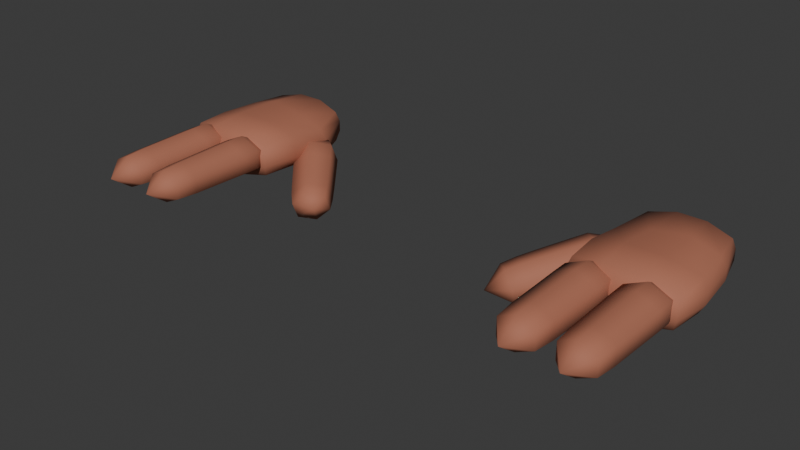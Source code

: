 # Source: VR_Hands.blend  (saved by Blender 5.3.31; exported with 4.5.12 LTS)
import bpy
from mathutils import Matrix  # noqa: F401  (used for matrix-valued properties, if any)

bpy.ops.wm.read_factory_settings(use_empty=True)
scene = bpy.context.scene
scene.name = 'Scene'

# ---- collections
col_collection = bpy.data.collections.new('Collection'); scene.collection.children.link(col_collection)
col_vr_hands = bpy.data.collections.new('VR_Hands'); scene.collection.children.link(col_vr_hands)

# ---- materials (node trees are filled in below, after node groups)
mat_hand_skin = bpy.data.materials.new('Hand_Skin')
mat_hand_skin.diffuse_color = (0.4233, 0.1529, 0.09084, 1.0)

# ---- material node trees
mat_hand_skin.use_nodes = True; mat_hand_skin.node_tree.nodes.clear()
_N = mat_hand_skin.node_tree.nodes; _L = mat_hand_skin.node_tree.links
n0 = _N.new('ShaderNodeBsdfPrincipled'); n0.name = 'Principled BSDF'; n0.location = (-200, 100)
n0.inputs[0].default_value = (0.4233, 0.1529, 0.09084, 1.0)
n0.inputs[2].default_value = 0.8
n0.inputs[10].default_value = 0.005
n1 = _N.new('ShaderNodeOutputMaterial'); n1.name = 'Material Output'; n1.location = (200, 100)
_L.new(n0.outputs[0], n1.inputs[0])
n1.is_active_output = True

# ---- world
world_world = bpy.data.worlds.new('World'); scene.world = world_world
world_world.use_nodes = True; world_world.node_tree.nodes.clear()
_N = world_world.node_tree.nodes; _L = world_world.node_tree.links
n0 = _N.new('ShaderNodeOutputWorld'); n0.name = 'World Output'; n0.location = (200, 100)
n1 = _N.new('ShaderNodeBackground'); n1.name = 'Background'; n1.location = (-200, 100)
n1.inputs[0].default_value = (0.05088, 0.05088, 0.05088, 1.0)
_L.new(n1.outputs[0], n0.inputs[0])
n0.is_active_output = True
world_world.color = (0.05088, 0.05088, 0.05088)
world_world.sun_shadow_jitter_overblur = 0.0

# ---- meshes
me_hand_r_mesh = bpy.data.meshes.new('Hand_R_Mesh')
me_hand_r_mesh.from_pydata([(-0.0314, -0.03535, -0.01079), (-0.0314, -0.03535, 0.01079), (-0.02641, 0.03935, -0.01079), (-0.02641, 0.03935, 0.01079), (0.0314, -0.03535, -0.01079), (0.0314, -0.03535, 0.01079), (0.02641, 0.03935, -0.01079), (0.02641, 0.03935, 0.01079), (-0.03073, 0.01529, -0.01098), (-0.03353, -0.01129, -0.01098), (-0.03353, -0.03787, -0.003659), (-0.03353, -0.03787, 0.003659), (-0.03353, -0.01129, 0.01098), (-0.03073, 0.01529, 0.01098), (-0.02793, 0.04187, 0.003659), (-0.02793, 0.04187, -0.003659), (0.00931, 0.04187, -0.01491), (-0.00931, 0.04187, -0.01491), (-0.00931, 0.04187, 0.01491), (0.00931, 0.04187, 0.01491), (0.02793, 0.04187, 0.003659), (0.02793, 0.04187, -0.003659), (0.03353, -0.01129, -0.01098), (0.03381, 0.01529, -0.01498), (0.03381, 0.01529, 0.006978), (0.03353, -0.01129, 0.01098), (0.03353, -0.03787, 0.003659), (0.03353, -0.03787, -0.003659), (-0.01118, -0.03787, -0.01491), (0.01118, -0.03787, -0.01491), (0.01118, -0.03787, 0.01491), (-0.01118, -0.03787, 0.01491), (0.01259, 0.01693, 0.01261), (0.01256, -0.01293, 0.01661), (-0.01144, 0.01693, 0.01661), (-0.01256, -0.01293, 0.01661), (-0.01144, 0.01693, -0.01661), (-0.01256, -0.01293, -0.01661), (0.01259, 0.01693, -0.02061), (0.01256, -0.01293, -0.01661), (0.01256, -0.0428, -0.005537), (-0.01256, -0.0428, -0.005537), (0.01256, -0.0428, 0.005537), (-0.01256, -0.0428, 0.005537), (0.03777, 0.01693, -0.007676), (0.03767, -0.01293, -0.003676), (0.03777, 0.01693, -0.0003238), (0.03767, -0.01293, 0.003676), (-0.01026, 0.0468, -0.005537), (0.01026, 0.0468, -0.005537), (-0.01026, 0.0468, 0.005537), (0.01026, 0.0468, 0.005537), (-0.03767, -0.01293, -0.003676), (-0.03433, 0.01693, -0.003676), (-0.03767, -0.01293, 0.003676), (-0.03433, 0.01693, 0.003676), (0.02803, -0.03, 0.00494), (0.0175, -0.03, 0.00988), (0.006969, -0.03, 0.00494), (0.006969, -0.03, -0.00494), (0.0175, -0.03, -0.00988), (0.02803, -0.03, -0.00494), (0.03136, -0.042, 0.0095), (0.0175, -0.042, 0.016), (0.003644, -0.042, 0.0095), (0.003644, -0.042, -0.0035), (0.0175, -0.042, -0.01), (0.03136, -0.042, -0.0035), (0.03122, -0.054, 0.009435), (0.0175, -0.054, 0.01587), (0.003782, -0.054, 0.009435), (0.003782, -0.054, -0.003435), (0.0175, -0.054, -0.00987), (0.03122, -0.054, -0.003435), (0.0308, -0.07, 0.00924), (0.0175, -0.07, 0.01548), (0.004198, -0.07, 0.00924), (0.004198, -0.07, -0.00324), (0.0175, -0.07, -0.00948), (0.0308, -0.07, -0.00324), (0.03053, -0.082, 0.00911), (0.0175, -0.082, 0.01522), (0.004475, -0.082, 0.00911), (0.004475, -0.082, -0.00311), (0.0175, -0.082, -0.00922), (0.03053, -0.082, -0.00311), (0.03025, -0.094, 0.00898), (0.0175, -0.094, 0.01496), (0.004752, -0.094, 0.00898), (0.004752, -0.094, -0.00298), (0.0175, -0.094, -0.00896), (0.03025, -0.094, -0.00298), (0.02914, -0.108, 0.00846), (0.0175, -0.108, 0.01392), (0.005861, -0.108, 0.00846), (0.005861, -0.108, -0.00246), (0.0175, -0.108, -0.00792), (0.02914, -0.108, -0.00246), (0.0175, -0.123, 0.003), (-0.006969, -0.03, 0.00494), (-0.0175, -0.03, 0.00988), (-0.02803, -0.03, 0.00494), (-0.02803, -0.03, -0.00494), (-0.0175, -0.03, -0.00988), (-0.006969, -0.03, -0.00494), (-0.003644, -0.042, 0.0095), (-0.0175, -0.042, 0.016), (-0.03136, -0.042, 0.0095), (-0.03136, -0.042, -0.0035), (-0.0175, -0.042, -0.01), (-0.003644, -0.042, -0.0035), (-0.003782, -0.054, 0.009435), (-0.0175, -0.054, 0.01587), (-0.03122, -0.054, 0.009435), (-0.03122, -0.054, -0.003435), (-0.0175, -0.054, -0.00987), (-0.003782, -0.054, -0.003435), (-0.004198, -0.07, 0.00924), (-0.0175, -0.07, 0.01548), (-0.0308, -0.07, 0.00924), (-0.0308, -0.07, -0.00324), (-0.0175, -0.07, -0.00948), (-0.004198, -0.07, -0.00324), (-0.004475, -0.082, 0.00911), (-0.0175, -0.082, 0.01522), (-0.03053, -0.082, 0.00911), (-0.03053, -0.082, -0.00311), (-0.0175, -0.082, -0.00922), (-0.004475, -0.082, -0.00311), (-0.004752, -0.094, 0.00898), (-0.0175, -0.094, 0.01496), (-0.03025, -0.094, 0.00898), (-0.03025, -0.094, -0.00298), (-0.0175, -0.094, -0.00896), (-0.004752, -0.094, -0.00298), (-0.005861, -0.108, 0.00846), (-0.0175, -0.108, 0.01392), (-0.02914, -0.108, 0.00846), (-0.02914, -0.108, -0.00246), (-0.0175, -0.108, -0.00792), (-0.005861, -0.108, -0.00246), (-0.0175, -0.123, 0.003), (0.03756, 0.01999, -0.001426), (0.02924, 0.01243, 0.0005893), (0.02168, 0.008447, -0.006985), (0.02244, 0.01201, -0.01657), (0.03076, 0.01957, -0.01859), (0.03832, 0.02355, -0.01102), (0.04867, 0.01077, 0.0007668), (0.03772, 0.0008354, 0.003418), (0.02777, -0.004408, -0.006548), (0.02878, 0.000286, -0.01917), (0.03973, 0.01022, -0.02182), (0.04968, 0.01547, -0.01185), (0.05595, 0.001693, -0.002175), (0.04522, -0.008045, 0.0004236), (0.03547, -0.01318, -0.009343), (0.03646, -0.008584, -0.02171), (0.04719, 0.001155, -0.02431), (0.05694, 0.006294, -0.01454), (0.06323, -0.007386, -0.005116), (0.05272, -0.01693, -0.002571), (0.04317, -0.02196, -0.01214), (0.04413, -0.01745, -0.02425), (0.05465, -0.007914, -0.0268), (0.0642, -0.00288, -0.01723), (0.06927, -0.01497, -0.007601), (0.05897, -0.02431, -0.005109), (0.04962, -0.02924, -0.01448), (0.05057, -0.02483, -0.02634), (0.06086, -0.01549, -0.02883), (0.07021, -0.01056, -0.01946), (0.0752, -0.02261, -0.01019), (0.06523, -0.03165, -0.007772), (0.05618, -0.03642, -0.01684), (0.0571, -0.03215, -0.02832), (0.06706, -0.02311, -0.03074), (0.07612, -0.01833, -0.02167), (0.08064, -0.0305, -0.01327), (0.07155, -0.03875, -0.01107), (0.06329, -0.0431, -0.01934), (0.06413, -0.03921, -0.02981), (0.07322, -0.03096, -0.03201), (0.08147, -0.02661, -0.02374), (0.07987, -0.04031, -0.01871)], [], [(55, 13, 3, 14), (51, 19, 7, 20), (47, 25, 5, 26), (43, 31, 1, 11), (39, 22, 4, 29), (35, 12, 1, 31), (25, 33, 30, 5), (33, 35, 31, 30), (7, 19, 32, 24), (24, 32, 33, 25), (19, 18, 34, 32), (32, 34, 35, 33), (18, 3, 13, 34), (34, 13, 12, 35), (9, 37, 28, 0), (37, 39, 29, 28), (2, 17, 36, 8), (8, 36, 37, 9), (17, 16, 38, 36), (36, 38, 39, 37), (16, 6, 23, 38), (38, 23, 22, 39), (28, 41, 10, 0), (41, 43, 11, 10), (4, 27, 40, 29), (29, 40, 41, 28), (27, 26, 42, 40), (40, 42, 43, 41), (26, 5, 30, 42), (42, 30, 31, 43), (22, 45, 27, 4), (45, 47, 26, 27), (6, 21, 44, 23), (23, 44, 45, 22), (21, 20, 46, 44), (44, 46, 47, 45), (20, 7, 24, 46), (46, 24, 25, 47), (16, 49, 21, 6), (49, 51, 20, 21), (2, 15, 48, 17), (17, 48, 49, 16), (15, 14, 50, 48), (48, 50, 51, 49), (14, 3, 18, 50), (50, 18, 19, 51), (8, 53, 15, 2), (53, 55, 14, 15), (0, 10, 52, 9), (9, 52, 53, 8), (10, 11, 54, 52), (52, 54, 55, 53), (11, 1, 12, 54), (54, 12, 13, 55), (56, 57, 63, 62), (57, 58, 64, 63), (58, 59, 65, 64), (59, 60, 66, 65), (60, 61, 67, 66), (61, 56, 62, 67), (62, 63, 69, 68), (63, 64, 70, 69), (64, 65, 71, 70), (65, 66, 72, 71), (66, 67, 73, 72), (67, 62, 68, 73), (68, 69, 75, 74), (69, 70, 76, 75), (70, 71, 77, 76), (71, 72, 78, 77), (72, 73, 79, 78), (73, 68, 74, 79), (74, 75, 81, 80), (75, 76, 82, 81), (76, 77, 83, 82), (77, 78, 84, 83), (78, 79, 85, 84), (79, 74, 80, 85), (80, 81, 87, 86), (81, 82, 88, 87), (82, 83, 89, 88), (83, 84, 90, 89), (84, 85, 91, 90), (85, 80, 86, 91), (86, 87, 93, 92), (87, 88, 94, 93), (88, 89, 95, 94), (89, 90, 96, 95), (90, 91, 97, 96), (91, 86, 92, 97), (61, 60, 59, 58, 57, 56), (92, 93, 98), (93, 94, 98), (94, 95, 98), (95, 96, 98), (96, 97, 98), (97, 92, 98), (99, 100, 106, 105), (100, 101, 107, 106), (101, 102, 108, 107), (102, 103, 109, 108), (103, 104, 110, 109), (104, 99, 105, 110), (105, 106, 112, 111), (106, 107, 113, 112), (107, 108, 114, 113), (108, 109, 115, 114), (109, 110, 116, 115), (110, 105, 111, 116), (111, 112, 118, 117), (112, 113, 119, 118), (113, 114, 120, 119), (114, 115, 121, 120), (115, 116, 122, 121), (116, 111, 117, 122), (117, 118, 124, 123), (118, 119, 125, 124), (119, 120, 126, 125), (120, 121, 127, 126), (121, 122, 128, 127), (122, 117, 123, 128), (123, 124, 130, 129), (124, 125, 131, 130), (125, 126, 132, 131), (126, 127, 133, 132), (127, 128, 134, 133), (128, 123, 129, 134), (129, 130, 136, 135), (130, 131, 137, 136), (131, 132, 138, 137), (132, 133, 139, 138), (133, 134, 140, 139), (134, 129, 135, 140), (104, 103, 102, 101, 100, 99), (135, 136, 141), (136, 137, 141), (137, 138, 141), (138, 139, 141), (139, 140, 141), (140, 135, 141), (142, 143, 149, 148), (143, 144, 150, 149), (144, 145, 151, 150), (145, 146, 152, 151), (146, 147, 153, 152), (147, 142, 148, 153), (148, 149, 155, 154), (149, 150, 156, 155), (150, 151, 157, 156), (151, 152, 158, 157), (152, 153, 159, 158), (153, 148, 154, 159), (154, 155, 161, 160), (155, 156, 162, 161), (156, 157, 163, 162), (157, 158, 164, 163), (158, 159, 165, 164), (159, 154, 160, 165), (160, 161, 167, 166), (161, 162, 168, 167), (162, 163, 169, 168), (163, 164, 170, 169), (164, 165, 171, 170), (165, 160, 166, 171), (166, 167, 173, 172), (167, 168, 174, 173), (168, 169, 175, 174), (169, 170, 176, 175), (170, 171, 177, 176), (171, 166, 172, 177), (172, 173, 179, 178), (173, 174, 180, 179), (174, 175, 181, 180), (175, 176, 182, 181), (176, 177, 183, 182), (177, 172, 178, 183), (147, 146, 145, 144, 143, 142), (178, 179, 184), (179, 180, 184), (180, 181, 184), (181, 182, 184), (182, 183, 184), (183, 178, 184)])
me_hand_r_mesh.polygons.foreach_set('use_smooth', [True] * 183)
me_hand_r_mesh.materials.append(mat_hand_skin)
me_hand_r_mesh.update()
me_hand_l_mesh = bpy.data.meshes.new('Hand_L_Mesh')
me_hand_l_mesh.from_pydata([(0.0314, -0.03535, -0.01079), (0.0314, -0.03535, 0.01079), (0.02641, 0.03935, -0.01079), (0.02641, 0.03935, 0.01079), (-0.0314, -0.03535, -0.01079), (-0.0314, -0.03535, 0.01079), (-0.02641, 0.03935, -0.01079), (-0.02641, 0.03935, 0.01079), (0.03073, 0.01529, -0.01098), (0.03353, -0.01129, -0.01098), (0.03353, -0.03787, -0.003659), (0.03353, -0.03787, 0.003659), (0.03353, -0.01129, 0.01098), (0.03073, 0.01529, 0.01098), (0.02793, 0.04187, 0.003659), (0.02793, 0.04187, -0.003659), (-0.00931, 0.04187, -0.01491), (0.00931, 0.04187, -0.01491), (0.00931, 0.04187, 0.01491), (-0.00931, 0.04187, 0.01491), (-0.02793, 0.04187, 0.003659), (-0.02793, 0.04187, -0.003659), (-0.03353, -0.01129, -0.01098), (-0.03381, 0.01529, -0.01498), (-0.03381, 0.01529, 0.006978), (-0.03353, -0.01129, 0.01098), (-0.03353, -0.03787, 0.003659), (-0.03353, -0.03787, -0.003659), (0.01118, -0.03787, -0.01491), (-0.01118, -0.03787, -0.01491), (-0.01118, -0.03787, 0.01491), (0.01118, -0.03787, 0.01491), (-0.01259, 0.01693, 0.01261), (-0.01256, -0.01293, 0.01661), (0.01144, 0.01693, 0.01661), (0.01256, -0.01293, 0.01661), (0.01144, 0.01693, -0.01661), (0.01256, -0.01293, -0.01661), (-0.01259, 0.01693, -0.02061), (-0.01256, -0.01293, -0.01661), (-0.01256, -0.0428, -0.005537), (0.01256, -0.0428, -0.005537), (-0.01256, -0.0428, 0.005537), (0.01256, -0.0428, 0.005537), (-0.03777, 0.01693, -0.007676), (-0.03767, -0.01293, -0.003676), (-0.03777, 0.01693, -0.0003238), (-0.03767, -0.01293, 0.003676), (0.01026, 0.0468, -0.005537), (-0.01026, 0.0468, -0.005537), (0.01026, 0.0468, 0.005537), (-0.01026, 0.0468, 0.005537), (0.03767, -0.01293, -0.003676), (0.03433, 0.01693, -0.003676), (0.03767, -0.01293, 0.003676), (0.03433, 0.01693, 0.003676), (-0.006969, -0.03, 0.00494), (-0.0175, -0.03, 0.00988), (-0.02803, -0.03, 0.00494), (-0.02803, -0.03, -0.00494), (-0.0175, -0.03, -0.00988), (-0.006969, -0.03, -0.00494), (-0.003644, -0.042, 0.0095), (-0.0175, -0.042, 0.016), (-0.03136, -0.042, 0.0095), (-0.03136, -0.042, -0.0035), (-0.0175, -0.042, -0.01), (-0.003644, -0.042, -0.0035), (-0.003782, -0.054, 0.009435), (-0.0175, -0.054, 0.01587), (-0.03122, -0.054, 0.009435), (-0.03122, -0.054, -0.003435), (-0.0175, -0.054, -0.00987), (-0.003782, -0.054, -0.003435), (-0.004198, -0.07, 0.00924), (-0.0175, -0.07, 0.01548), (-0.0308, -0.07, 0.00924), (-0.0308, -0.07, -0.00324), (-0.0175, -0.07, -0.00948), (-0.004198, -0.07, -0.00324), (-0.004475, -0.082, 0.00911), (-0.0175, -0.082, 0.01522), (-0.03053, -0.082, 0.00911), (-0.03053, -0.082, -0.00311), (-0.0175, -0.082, -0.00922), (-0.004475, -0.082, -0.00311), (-0.004752, -0.094, 0.00898), (-0.0175, -0.094, 0.01496), (-0.03025, -0.094, 0.00898), (-0.03025, -0.094, -0.00298), (-0.0175, -0.094, -0.00896), (-0.004752, -0.094, -0.00298), (-0.005861, -0.108, 0.00846), (-0.0175, -0.108, 0.01392), (-0.02914, -0.108, 0.00846), (-0.02914, -0.108, -0.00246), (-0.0175, -0.108, -0.00792), (-0.005861, -0.108, -0.00246), (-0.0175, -0.123, 0.003), (0.02803, -0.03, 0.00494), (0.0175, -0.03, 0.00988), (0.006969, -0.03, 0.00494), (0.006969, -0.03, -0.00494), (0.0175, -0.03, -0.00988), (0.02803, -0.03, -0.00494), (0.03136, -0.042, 0.0095), (0.0175, -0.042, 0.016), (0.003644, -0.042, 0.0095), (0.003644, -0.042, -0.0035), (0.0175, -0.042, -0.01), (0.03136, -0.042, -0.0035), (0.03122, -0.054, 0.009435), (0.0175, -0.054, 0.01587), (0.003782, -0.054, 0.009435), (0.003782, -0.054, -0.003435), (0.0175, -0.054, -0.00987), (0.03122, -0.054, -0.003435), (0.0308, -0.07, 0.00924), (0.0175, -0.07, 0.01548), (0.004198, -0.07, 0.00924), (0.004198, -0.07, -0.00324), (0.0175, -0.07, -0.00948), (0.0308, -0.07, -0.00324), (0.03053, -0.082, 0.00911), (0.0175, -0.082, 0.01522), (0.004475, -0.082, 0.00911), (0.004475, -0.082, -0.00311), (0.0175, -0.082, -0.00922), (0.03053, -0.082, -0.00311), (0.03025, -0.094, 0.00898), (0.0175, -0.094, 0.01496), (0.004752, -0.094, 0.00898), (0.004752, -0.094, -0.00298), (0.0175, -0.094, -0.00896), (0.03025, -0.094, -0.00298), (0.02914, -0.108, 0.00846), (0.0175, -0.108, 0.01392), (0.005861, -0.108, 0.00846), (0.005861, -0.108, -0.00246), (0.0175, -0.108, -0.00792), (0.02914, -0.108, -0.00246), (0.0175, -0.123, 0.003), (-0.02168, 0.008447, -0.006985), (-0.02924, 0.01243, 0.0005893), (-0.03756, 0.01999, -0.001426), (-0.03832, 0.02355, -0.01102), (-0.03076, 0.01957, -0.01859), (-0.02244, 0.01201, -0.01657), (-0.02777, -0.004408, -0.006548), (-0.03772, 0.0008354, 0.003418), (-0.04867, 0.01077, 0.0007668), (-0.04968, 0.01547, -0.01185), (-0.03973, 0.01022, -0.02182), (-0.02878, 0.000286, -0.01917), (-0.03547, -0.01318, -0.009343), (-0.04522, -0.008045, 0.0004236), (-0.05595, 0.001693, -0.002175), (-0.05694, 0.006294, -0.01454), (-0.04719, 0.001155, -0.02431), (-0.03646, -0.008584, -0.02171), (-0.04317, -0.02196, -0.01214), (-0.05272, -0.01693, -0.002571), (-0.06323, -0.007386, -0.005116), (-0.0642, -0.00288, -0.01723), (-0.05465, -0.007914, -0.0268), (-0.04413, -0.01745, -0.02425), (-0.04962, -0.02924, -0.01448), (-0.05897, -0.02431, -0.005109), (-0.06927, -0.01497, -0.007601), (-0.07021, -0.01056, -0.01946), (-0.06086, -0.01549, -0.02883), (-0.05057, -0.02483, -0.02634), (-0.05618, -0.03642, -0.01684), (-0.06523, -0.03165, -0.007772), (-0.0752, -0.02261, -0.01019), (-0.07612, -0.01833, -0.02167), (-0.06706, -0.02311, -0.03074), (-0.0571, -0.03215, -0.02832), (-0.06329, -0.0431, -0.01934), (-0.07155, -0.03875, -0.01107), (-0.08064, -0.0305, -0.01327), (-0.08147, -0.02661, -0.02374), (-0.07322, -0.03096, -0.03201), (-0.06413, -0.03921, -0.02981), (-0.08111, -0.04533, -0.02474)], [], [(55, 13, 3, 14), (51, 19, 7, 20), (47, 25, 5, 26), (43, 31, 1, 11), (39, 22, 4, 29), (35, 12, 1, 31), (25, 33, 30, 5), (33, 35, 31, 30), (7, 19, 32, 24), (24, 32, 33, 25), (19, 18, 34, 32), (32, 34, 35, 33), (18, 3, 13, 34), (34, 13, 12, 35), (9, 37, 28, 0), (37, 39, 29, 28), (2, 17, 36, 8), (8, 36, 37, 9), (17, 16, 38, 36), (36, 38, 39, 37), (16, 6, 23, 38), (38, 23, 22, 39), (28, 41, 10, 0), (41, 43, 11, 10), (4, 27, 40, 29), (29, 40, 41, 28), (27, 26, 42, 40), (40, 42, 43, 41), (26, 5, 30, 42), (42, 30, 31, 43), (22, 45, 27, 4), (45, 47, 26, 27), (6, 21, 44, 23), (23, 44, 45, 22), (21, 20, 46, 44), (44, 46, 47, 45), (20, 7, 24, 46), (46, 24, 25, 47), (16, 49, 21, 6), (49, 51, 20, 21), (2, 15, 48, 17), (17, 48, 49, 16), (15, 14, 50, 48), (48, 50, 51, 49), (14, 3, 18, 50), (50, 18, 19, 51), (8, 53, 15, 2), (53, 55, 14, 15), (0, 10, 52, 9), (9, 52, 53, 8), (10, 11, 54, 52), (52, 54, 55, 53), (11, 1, 12, 54), (54, 12, 13, 55), (56, 57, 63, 62), (57, 58, 64, 63), (58, 59, 65, 64), (59, 60, 66, 65), (60, 61, 67, 66), (61, 56, 62, 67), (62, 63, 69, 68), (63, 64, 70, 69), (64, 65, 71, 70), (65, 66, 72, 71), (66, 67, 73, 72), (67, 62, 68, 73), (68, 69, 75, 74), (69, 70, 76, 75), (70, 71, 77, 76), (71, 72, 78, 77), (72, 73, 79, 78), (73, 68, 74, 79), (74, 75, 81, 80), (75, 76, 82, 81), (76, 77, 83, 82), (77, 78, 84, 83), (78, 79, 85, 84), (79, 74, 80, 85), (80, 81, 87, 86), (81, 82, 88, 87), (82, 83, 89, 88), (83, 84, 90, 89), (84, 85, 91, 90), (85, 80, 86, 91), (86, 87, 93, 92), (87, 88, 94, 93), (88, 89, 95, 94), (89, 90, 96, 95), (90, 91, 97, 96), (91, 86, 92, 97), (61, 60, 59, 58, 57, 56), (92, 93, 98), (93, 94, 98), (94, 95, 98), (95, 96, 98), (96, 97, 98), (97, 92, 98), (99, 100, 106, 105), (100, 101, 107, 106), (101, 102, 108, 107), (102, 103, 109, 108), (103, 104, 110, 109), (104, 99, 105, 110), (105, 106, 112, 111), (106, 107, 113, 112), (107, 108, 114, 113), (108, 109, 115, 114), (109, 110, 116, 115), (110, 105, 111, 116), (111, 112, 118, 117), (112, 113, 119, 118), (113, 114, 120, 119), (114, 115, 121, 120), (115, 116, 122, 121), (116, 111, 117, 122), (117, 118, 124, 123), (118, 119, 125, 124), (119, 120, 126, 125), (120, 121, 127, 126), (121, 122, 128, 127), (122, 117, 123, 128), (123, 124, 130, 129), (124, 125, 131, 130), (125, 126, 132, 131), (126, 127, 133, 132), (127, 128, 134, 133), (128, 123, 129, 134), (129, 130, 136, 135), (130, 131, 137, 136), (131, 132, 138, 137), (132, 133, 139, 138), (133, 134, 140, 139), (134, 129, 135, 140), (104, 103, 102, 101, 100, 99), (135, 136, 141), (136, 137, 141), (137, 138, 141), (138, 139, 141), (139, 140, 141), (140, 135, 141), (142, 143, 149, 148), (143, 144, 150, 149), (144, 145, 151, 150), (145, 146, 152, 151), (146, 147, 153, 152), (147, 142, 148, 153), (148, 149, 155, 154), (149, 150, 156, 155), (150, 151, 157, 156), (151, 152, 158, 157), (152, 153, 159, 158), (153, 148, 154, 159), (154, 155, 161, 160), (155, 156, 162, 161), (156, 157, 163, 162), (157, 158, 164, 163), (158, 159, 165, 164), (159, 154, 160, 165), (160, 161, 167, 166), (161, 162, 168, 167), (162, 163, 169, 168), (163, 164, 170, 169), (164, 165, 171, 170), (165, 160, 166, 171), (166, 167, 173, 172), (167, 168, 174, 173), (168, 169, 175, 174), (169, 170, 176, 175), (170, 171, 177, 176), (171, 166, 172, 177), (172, 173, 179, 178), (173, 174, 180, 179), (174, 175, 181, 180), (175, 176, 182, 181), (176, 177, 183, 182), (177, 172, 178, 183), (147, 146, 145, 144, 143, 142), (178, 179, 184), (179, 180, 184), (180, 181, 184), (181, 182, 184), (182, 183, 184), (183, 178, 184)])
me_hand_l_mesh.polygons.foreach_set('use_smooth', [True] * 183)
me_hand_l_mesh.materials.append(mat_hand_skin)
me_hand_l_mesh.update()
arm_hand_r_rig = bpy.data.armatures.new('Hand_R_Rig')  # bones are not reproduced
arm_hand_l_rig = bpy.data.armatures.new('Hand_L_Rig')  # bones are not reproduced

# ---- objects
ob_hand_r = bpy.data.objects.new('Hand_R', me_hand_r_mesh)
ob_hand_r_rig = bpy.data.objects.new('Hand_R_Rig', arm_hand_r_rig)
ob_hand_l = bpy.data.objects.new('Hand_L', me_hand_l_mesh)
ob_hand_l_rig = bpy.data.objects.new('Hand_L_Rig', arm_hand_l_rig)

# ---- transforms, parenting, visibility, modifiers, constraints
ob_hand_r.parent = ob_hand_r_rig
ob_hand_r.location = (0.0, 0.0, 0.0)
_vg = ob_hand_r.vertex_groups.new(name='Hand.R')
for _i, _w in zip([0, 1, 2, 3, 4, 5, 6, 7, 8, 9, 10, 11, 12, 13, 14, 15, 16, 17, 18, 19, 20, 21, 22, 23, 24, 25, 26, 27, 28, 29, 30, 31, 32, 33, 34, 35, 36, 37, 38, 39, 40, 41, 42, 43, 44, 45, 46, 47, 48, 49, 50, 51, 52, 53, 54, 55, 56, 57, 58, 59, 60, 61, 62, 63, 64, 65, 66, 67, 99, 100, 101, 102, 103, 104, 105, 106, 107, 108, 109, 110, 142, 143, 144, 145, 146, 147, 148, 149, 150, 151, 152, 153], [1.0, 1.0, 1.0, 1.0, 1.0, 1.0, 1.0, 1.0, 1.0, 1.0, 1.0, 1.0, 1.0, 1.0, 1.0, 1.0, 1.0, 1.0, 1.0, 1.0, 1.0, 1.0, 1.0, 1.0, 1.0, 1.0, 1.0, 1.0, 1.0, 1.0, 1.0, 1.0, 1.0, 1.0, 1.0, 1.0, 1.0, 1.0, 1.0, 1.0, 1.0, 1.0, 1.0, 1.0, 1.0, 1.0, 1.0, 1.0, 1.0, 1.0, 1.0, 1.0, 1.0, 1.0, 1.0, 1.0, 1.0, 1.0, 1.0, 1.0, 1.0, 1.0, 0.5, 0.5, 0.5, 0.5, 0.5, 0.5, 1.0, 1.0, 1.0, 1.0, 1.0, 1.0, 0.5, 0.5, 0.5, 0.5, 0.5, 0.5, 1.0, 1.0, 1.0, 1.0, 1.0, 1.0, 0.5, 0.5, 0.5, 0.5, 0.5, 0.5]): _vg.add([_i], _w, 'REPLACE')
_vg = ob_hand_r.vertex_groups.new(name='Index_1.R')
for _i, _w in zip([62, 63, 64, 65, 66, 67, 68, 69, 70, 71, 72, 73, 74, 75, 76, 77, 78, 79, 80, 81, 82, 83, 84, 85], [0.5, 0.5, 0.5, 0.5, 0.5, 0.5, 1.0, 1.0, 1.0, 1.0, 1.0, 1.0, 1.0, 1.0, 1.0, 1.0, 1.0, 1.0, 0.5, 0.5, 0.5, 0.5, 0.5, 0.5]): _vg.add([_i], _w, 'REPLACE')
_vg = ob_hand_r.vertex_groups.new(name='Index_2.R')
for _i, _w in zip([80, 81, 82, 83, 84, 85, 86, 87, 88, 89, 90, 91, 92, 93, 94, 95, 96, 97, 98], [0.5, 0.5, 0.5, 0.5, 0.5, 0.5, 1.0, 1.0, 1.0, 1.0, 1.0, 1.0, 1.0, 1.0, 1.0, 1.0, 1.0, 1.0, 1.0]): _vg.add([_i], _w, 'REPLACE')
_vg = ob_hand_r.vertex_groups.new(name='Middle_1.R')
for _i, _w in zip([105, 106, 107, 108, 109, 110, 111, 112, 113, 114, 115, 116, 117, 118, 119, 120, 121, 122, 123, 124, 125, 126, 127, 128], [0.5, 0.5, 0.5, 0.5, 0.5, 0.5, 1.0, 1.0, 1.0, 1.0, 1.0, 1.0, 1.0, 1.0, 1.0, 1.0, 1.0, 1.0, 0.5, 0.5, 0.5, 0.5, 0.5, 0.5]): _vg.add([_i], _w, 'REPLACE')
_vg = ob_hand_r.vertex_groups.new(name='Middle_2.R')
for _i, _w in zip([123, 124, 125, 126, 127, 128, 129, 130, 131, 132, 133, 134, 135, 136, 137, 138, 139, 140, 141], [0.5, 0.5, 0.5, 0.5, 0.5, 0.5, 1.0, 1.0, 1.0, 1.0, 1.0, 1.0, 1.0, 1.0, 1.0, 1.0, 1.0, 1.0, 1.0]): _vg.add([_i], _w, 'REPLACE')
_vg = ob_hand_r.vertex_groups.new(name='Thumb_1.R')
for _i, _w in zip([148, 149, 150, 151, 152, 153, 154, 155, 156, 157, 158, 159, 160, 161, 162, 163, 164, 165, 166, 167, 168, 169, 170, 171], [0.5, 0.5, 0.5, 0.5, 0.5, 0.5, 1.0, 1.0, 1.0, 1.0, 1.0, 1.0, 1.0, 1.0, 1.0, 1.0, 1.0, 1.0, 0.5, 0.5, 0.5, 0.5, 0.5, 0.5]): _vg.add([_i], _w, 'REPLACE')
_vg = ob_hand_r.vertex_groups.new(name='Thumb_2.R')
for _i, _w in zip([166, 167, 168, 169, 170, 171, 172, 173, 174, 175, 176, 177, 178, 179, 180, 181, 182, 183, 184], [0.5, 0.5, 0.5, 0.5, 0.5, 0.5, 1.0, 1.0, 1.0, 1.0, 1.0, 1.0, 1.0, 1.0, 1.0, 1.0, 1.0, 1.0, 1.0]): _vg.add([_i], _w, 'REPLACE')
_m = ob_hand_r.modifiers.new('Armature', 'ARMATURE')
_m.object = ob_hand_r_rig
ob_hand_r_rig.location = (-0.15, 0.0, 0.0)
ob_hand_l.parent = ob_hand_l_rig
ob_hand_l.location = (0.0, 0.0, 0.0)
_vg = ob_hand_l.vertex_groups.new(name='Hand.L')
for _i, _w in zip([0, 1, 2, 3, 4, 5, 6, 7, 8, 9, 10, 11, 12, 13, 14, 15, 16, 17, 18, 19, 20, 21, 22, 23, 24, 25, 26, 27, 28, 29, 30, 31, 32, 33, 34, 35, 36, 37, 38, 39, 40, 41, 42, 43, 44, 45, 46, 47, 48, 49, 50, 51, 52, 53, 54, 55, 56, 57, 58, 59, 60, 61, 62, 63, 64, 65, 66, 67, 99, 100, 101, 102, 103, 104, 105, 106, 107, 108, 109, 110, 142, 143, 144, 145, 146, 147, 148, 149, 150, 151, 152, 153], [1.0, 1.0, 1.0, 1.0, 1.0, 1.0, 1.0, 1.0, 1.0, 1.0, 1.0, 1.0, 1.0, 1.0, 1.0, 1.0, 1.0, 1.0, 1.0, 1.0, 1.0, 1.0, 1.0, 1.0, 1.0, 1.0, 1.0, 1.0, 1.0, 1.0, 1.0, 1.0, 1.0, 1.0, 1.0, 1.0, 1.0, 1.0, 1.0, 1.0, 1.0, 1.0, 1.0, 1.0, 1.0, 1.0, 1.0, 1.0, 1.0, 1.0, 1.0, 1.0, 1.0, 1.0, 1.0, 1.0, 1.0, 1.0, 1.0, 1.0, 1.0, 1.0, 0.5, 0.5, 0.5, 0.5, 0.5, 0.5, 1.0, 1.0, 1.0, 1.0, 1.0, 1.0, 0.5, 0.5, 0.5, 0.5, 0.5, 0.5, 1.0, 1.0, 1.0, 1.0, 1.0, 1.0, 0.5, 0.5, 0.5, 0.5, 0.5, 0.5]): _vg.add([_i], _w, 'REPLACE')
_vg = ob_hand_l.vertex_groups.new(name='Index_1.L')
for _i, _w in zip([62, 63, 64, 65, 66, 67, 68, 69, 70, 71, 72, 73, 74, 75, 76, 77, 78, 79, 80, 81, 82, 83, 84, 85], [0.5, 0.5, 0.5, 0.5, 0.5, 0.5, 1.0, 1.0, 1.0, 1.0, 1.0, 1.0, 1.0, 1.0, 1.0, 1.0, 1.0, 1.0, 0.5, 0.5, 0.5, 0.5, 0.5, 0.5]): _vg.add([_i], _w, 'REPLACE')
_vg = ob_hand_l.vertex_groups.new(name='Index_2.L')
for _i, _w in zip([80, 81, 82, 83, 84, 85, 86, 87, 88, 89, 90, 91, 92, 93, 94, 95, 96, 97, 98], [0.5, 0.5, 0.5, 0.5, 0.5, 0.5, 1.0, 1.0, 1.0, 1.0, 1.0, 1.0, 1.0, 1.0, 1.0, 1.0, 1.0, 1.0, 1.0]): _vg.add([_i], _w, 'REPLACE')
_vg = ob_hand_l.vertex_groups.new(name='Middle_1.L')
for _i, _w in zip([105, 106, 107, 108, 109, 110, 111, 112, 113, 114, 115, 116, 117, 118, 119, 120, 121, 122, 123, 124, 125, 126, 127, 128], [0.5, 0.5, 0.5, 0.5, 0.5, 0.5, 1.0, 1.0, 1.0, 1.0, 1.0, 1.0, 1.0, 1.0, 1.0, 1.0, 1.0, 1.0, 0.5, 0.5, 0.5, 0.5, 0.5, 0.5]): _vg.add([_i], _w, 'REPLACE')
_vg = ob_hand_l.vertex_groups.new(name='Middle_2.L')
for _i, _w in zip([123, 124, 125, 126, 127, 128, 129, 130, 131, 132, 133, 134, 135, 136, 137, 138, 139, 140, 141], [0.5, 0.5, 0.5, 0.5, 0.5, 0.5, 1.0, 1.0, 1.0, 1.0, 1.0, 1.0, 1.0, 1.0, 1.0, 1.0, 1.0, 1.0, 1.0]): _vg.add([_i], _w, 'REPLACE')
_vg = ob_hand_l.vertex_groups.new(name='Thumb_1.L')
for _i, _w in zip([148, 149, 150, 151, 152, 153, 154, 155, 156, 157, 158, 159, 160, 161, 162, 163, 164, 165, 166, 167, 168, 169, 170, 171], [0.5, 0.5, 0.5, 0.5, 0.5, 0.5, 1.0, 1.0, 1.0, 1.0, 1.0, 1.0, 1.0, 1.0, 1.0, 1.0, 1.0, 1.0, 0.5, 0.5, 0.5, 0.5, 0.5, 0.5]): _vg.add([_i], _w, 'REPLACE')
_vg = ob_hand_l.vertex_groups.new(name='Thumb_2.L')
for _i, _w in zip([166, 167, 168, 169, 170, 171, 172, 173, 174, 175, 176, 177, 178, 179, 180, 181, 182, 183, 184], [0.5, 0.5, 0.5, 0.5, 0.5, 0.5, 1.0, 1.0, 1.0, 1.0, 1.0, 1.0, 1.0, 1.0, 1.0, 1.0, 1.0, 1.0, 1.0]): _vg.add([_i], _w, 'REPLACE')
_m = ob_hand_l.modifiers.new('Armature', 'ARMATURE')
_m.object = ob_hand_l_rig
ob_hand_l_rig.location = (0.15, 0.0, 0.0)

# ---- collection membership
col_vr_hands.objects.link(ob_hand_r)
col_vr_hands.objects.link(ob_hand_r_rig)
col_vr_hands.objects.link(ob_hand_l)
col_vr_hands.objects.link(ob_hand_l_rig)

# ---- scene / render settings (as saved in the file)
scene.frame_start = 1; scene.frame_end = 2; scene.frame_set(1)
scene.render.engine = 'BLENDER_EEVEE_NEXT'
scene.render.bake_bias = 0.0
scene.render.bake_samples = 0
scene.render.compositor_device = 'GPU'
scene.eevee.use_volume_custom_range = False
scene.eevee.fast_gi_thickness_near = 0.1
scene.eevee.fast_gi_thickness_far = 0.0
scene.eevee.ray_tracing_options.screen_trace_thickness = 0.1
bpy.context.view_layer.update()

# ---- added for rendering (the .blend has no active camera and no usable light): camera, sun
cam_auto = bpy.data.cameras.new('AutoCamera')
cam_auto.lens = 50.0
cam_auto.sensor_width = 36.0
cam_auto.clip_end = 1000.0
ob_auto_camera = bpy.data.objects.new('AutoCamera', cam_auto)
scene.collection.objects.link(ob_auto_camera)
ob_auto_camera.location = (0.383536, -0.497788, 0.298415)
ob_auto_camera.rotation_euler = (1.09748, -7.21219e-08, 0.694738)
scene.camera = ob_auto_camera
light_auto_sun = bpy.data.lights.new('AutoSun', 'SUN')
light_auto_sun.energy = 3.0
light_auto_sun.angle = 0.0523599
ob_auto_sun = bpy.data.objects.new('AutoSun', light_auto_sun)
scene.collection.objects.link(ob_auto_sun)
ob_auto_sun.rotation_euler = (0.872665, 0.174533, 0.523599)
bpy.context.view_layer.update()
